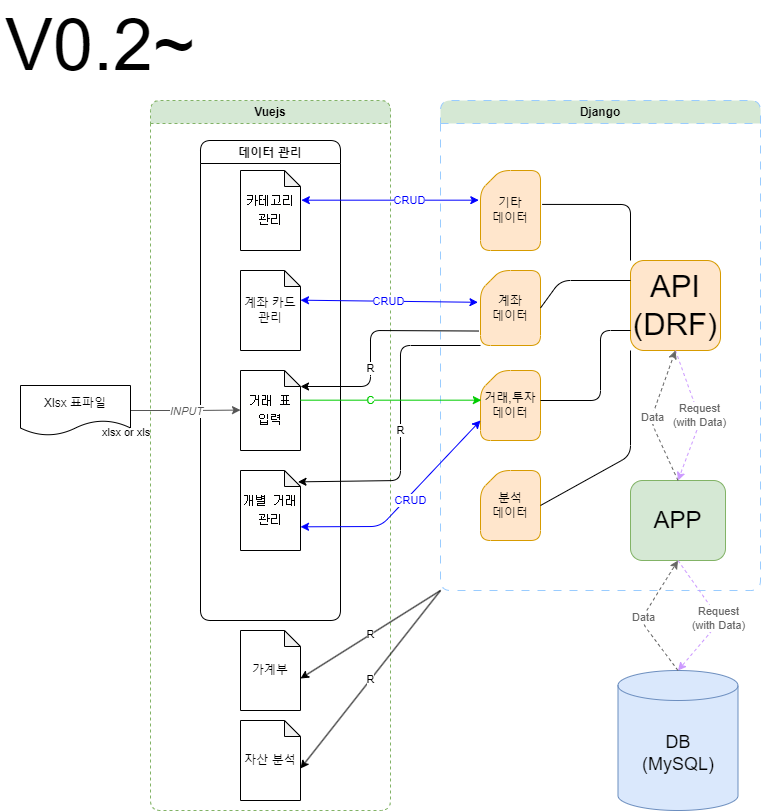

The diagram above was exported from draw.io. Its source (the exported page's mxGraphModel, read from the mxfile embedded in the PNG):
<mxGraphModel dx="1418" dy="828" grid="1" gridSize="10" guides="1" tooltips="1" connect="1" arrows="1" fold="1" page="1" pageScale="1" pageWidth="827" pageHeight="1169" math="0" shadow="0">
  <root>
    <mxCell id="0" />
    <mxCell id="1" parent="0" />
    <mxCell id="W0sx3qLAFG47UurR3J45-2" value="Vuejs" style="swimlane;whiteSpace=wrap;html=1;dashed=1;fillColor=#d5e8d4;strokeColor=#82b366;rounded=1;" parent="1" vertex="1">
      <mxGeometry x="150" y="100" width="240" height="710" as="geometry">
        <mxRectangle x="150" y="100" width="70" height="30" as="alternateBounds" />
      </mxGeometry>
    </mxCell>
    <mxCell id="W0sx3qLAFG47UurR3J45-10" value="데이터 관리" style="swimlane;rounded=1;" parent="W0sx3qLAFG47UurR3J45-2" vertex="1">
      <mxGeometry x="50" y="40" width="140" height="480" as="geometry" />
    </mxCell>
    <mxCell id="W0sx3qLAFG47UurR3J45-11" value="계좌 카드 관리" style="shape=note;whiteSpace=wrap;html=1;backgroundOutline=1;darkOpacity=0.05;size=16;rounded=1;" parent="W0sx3qLAFG47UurR3J45-10" vertex="1">
      <mxGeometry x="40" y="130" width="60" height="80" as="geometry" />
    </mxCell>
    <mxCell id="W0sx3qLAFG47UurR3J45-12" value="&lt;div style=&quot;background-color: rgb(255, 255, 254); font-family: Consolas, &amp;quot;Courier New&amp;quot;, monospace; line-height: 19px;&quot;&gt;&lt;font style=&quot;font-size: 12px;&quot;&gt;거래 표 입력&lt;/font&gt;&lt;/div&gt;" style="shape=note;whiteSpace=wrap;html=1;backgroundOutline=1;darkOpacity=0.05;size=16;rounded=1;" parent="W0sx3qLAFG47UurR3J45-10" vertex="1">
      <mxGeometry x="40" y="230" width="60" height="80" as="geometry" />
    </mxCell>
    <mxCell id="W0sx3qLAFG47UurR3J45-13" value="&lt;div style=&quot;background-color: rgb(255, 255, 254); font-family: Consolas, &amp;quot;Courier New&amp;quot;, monospace; line-height: 19px;&quot;&gt;&lt;font style=&quot;font-size: 12px;&quot;&gt;개별 거래&lt;/font&gt;&lt;/div&gt;&lt;div style=&quot;background-color: rgb(255, 255, 254); font-family: Consolas, &amp;quot;Courier New&amp;quot;, monospace; line-height: 19px;&quot;&gt;관리&lt;/div&gt;" style="shape=note;whiteSpace=wrap;html=1;backgroundOutline=1;darkOpacity=0.05;size=16;rounded=1;" parent="W0sx3qLAFG47UurR3J45-10" vertex="1">
      <mxGeometry x="40" y="330" width="60" height="80" as="geometry" />
    </mxCell>
    <mxCell id="W0sx3qLAFG47UurR3J45-14" value="&lt;div style=&quot;background-color: rgb(255, 255, 254); font-family: Consolas, &amp;quot;Courier New&amp;quot;, monospace; line-height: 19px;&quot;&gt;카테고리 관리&lt;/div&gt;" style="shape=note;whiteSpace=wrap;html=1;backgroundOutline=1;darkOpacity=0.05;size=16;rounded=1;" parent="W0sx3qLAFG47UurR3J45-10" vertex="1">
      <mxGeometry x="40" y="30" width="60" height="80" as="geometry" />
    </mxCell>
    <mxCell id="HfqvEOdUiU-7AvDZIqYo-6" value="" style="endArrow=classic;html=1;rounded=1;exitX=1;exitY=0.5;exitDx=0;exitDy=0;strokeColor=#555555;" parent="W0sx3qLAFG47UurR3J45-10" source="HfqvEOdUiU-7AvDZIqYo-4" edge="1">
      <mxGeometry relative="1" as="geometry">
        <mxPoint x="-120" y="269.58" as="sourcePoint" />
        <mxPoint x="40" y="269.58" as="targetPoint" />
        <Array as="points">
          <mxPoint x="-10" y="270" />
        </Array>
      </mxGeometry>
    </mxCell>
    <mxCell id="HfqvEOdUiU-7AvDZIqYo-7" value="&lt;i&gt;&lt;font color=&quot;#555555&quot;&gt;INPUT&lt;/font&gt;&lt;/i&gt;" style="edgeLabel;resizable=0;html=1;align=center;verticalAlign=middle;rounded=1;" parent="HfqvEOdUiU-7AvDZIqYo-6" connectable="0" vertex="1">
      <mxGeometry relative="1" as="geometry" />
    </mxCell>
    <mxCell id="HfqvEOdUiU-7AvDZIqYo-8" value="xlsx or xls" style="edgeLabel;resizable=0;html=1;align=left;verticalAlign=bottom;rounded=1;" parent="HfqvEOdUiU-7AvDZIqYo-6" connectable="0" vertex="1">
      <mxGeometry x="-1" relative="1" as="geometry">
        <mxPoint x="-30" y="30" as="offset" />
      </mxGeometry>
    </mxCell>
    <mxCell id="W0sx3qLAFG47UurR3J45-15" value="가계부" style="shape=note;whiteSpace=wrap;html=1;backgroundOutline=1;darkOpacity=0.05;size=16;rounded=1;" parent="W0sx3qLAFG47UurR3J45-2" vertex="1">
      <mxGeometry x="90" y="530" width="60" height="80" as="geometry" />
    </mxCell>
    <mxCell id="W0sx3qLAFG47UurR3J45-16" value="자산 분석" style="shape=note;whiteSpace=wrap;html=1;backgroundOutline=1;darkOpacity=0.05;size=16;rounded=1;" parent="W0sx3qLAFG47UurR3J45-2" vertex="1">
      <mxGeometry x="90" y="620" width="60" height="80" as="geometry" />
    </mxCell>
    <mxCell id="W0sx3qLAFG47UurR3J45-3" value="Django" style="swimlane;whiteSpace=wrap;html=1;dashed=1;dashPattern=8 8;fillColor=#d5e8d4;strokeColor=#99CCFF;rounded=1;" parent="1" vertex="1">
      <mxGeometry x="440" y="100" width="320" height="490" as="geometry">
        <mxRectangle x="440" y="100" width="80" height="30" as="alternateBounds" />
      </mxGeometry>
    </mxCell>
    <mxCell id="W0sx3qLAFG47UurR3J45-19" value="&lt;font style=&quot;font-size: 31px;&quot;&gt;API&lt;br&gt;(DRF)&lt;br&gt;&lt;/font&gt;" style="whiteSpace=wrap;html=1;aspect=fixed;fillColor=#ffe6cc;strokeColor=#d79b00;rounded=1;" parent="W0sx3qLAFG47UurR3J45-3" vertex="1">
      <mxGeometry x="190" y="160" width="90" height="90" as="geometry" />
    </mxCell>
    <mxCell id="W0sx3qLAFG47UurR3J45-20" value="&lt;span style=&quot;font-size: 24px;&quot;&gt;APP&lt;/span&gt;" style="rounded=1;whiteSpace=wrap;html=1;fillColor=#d5e8d4;strokeColor=#82b366;" parent="W0sx3qLAFG47UurR3J45-3" vertex="1">
      <mxGeometry x="190" y="380" width="95" height="80" as="geometry" />
    </mxCell>
    <mxCell id="W0sx3qLAFG47UurR3J45-23" value="계좌&lt;br&gt;데이터" style="shape=card;whiteSpace=wrap;html=1;size=20;fillColor=#ffe6cc;strokeColor=#d79b00;rounded=1;" parent="W0sx3qLAFG47UurR3J45-3" vertex="1">
      <mxGeometry x="40" y="170" width="60" height="75" as="geometry" />
    </mxCell>
    <mxCell id="W0sx3qLAFG47UurR3J45-24" value="거래,투자&lt;br&gt;데이터" style="shape=card;whiteSpace=wrap;html=1;size=20;fillColor=#ffe6cc;strokeColor=#d79b00;rounded=1;" parent="W0sx3qLAFG47UurR3J45-3" vertex="1">
      <mxGeometry x="40" y="270" width="60" height="70" as="geometry" />
    </mxCell>
    <mxCell id="W0sx3qLAFG47UurR3J45-25" value="분석&lt;br&gt;데이터" style="shape=card;whiteSpace=wrap;html=1;size=20;fillColor=#ffe6cc;strokeColor=#d79b00;rounded=1;" parent="W0sx3qLAFG47UurR3J45-3" vertex="1">
      <mxGeometry x="40" y="370" width="60" height="70" as="geometry" />
    </mxCell>
    <mxCell id="W0sx3qLAFG47UurR3J45-26" value="기타&lt;br&gt;데이터" style="shape=card;whiteSpace=wrap;html=1;size=20;fillColor=#ffe6cc;strokeColor=#d79b00;rounded=1;" parent="W0sx3qLAFG47UurR3J45-3" vertex="1">
      <mxGeometry x="40" y="70" width="60" height="80" as="geometry" />
    </mxCell>
    <mxCell id="W0sx3qLAFG47UurR3J45-27" value="" style="endArrow=none;html=1;rounded=1;entryX=1;entryY=0.5;entryDx=0;entryDy=0;entryPerimeter=0;exitX=0;exitY=1;exitDx=0;exitDy=0;" parent="W0sx3qLAFG47UurR3J45-3" source="W0sx3qLAFG47UurR3J45-19" target="W0sx3qLAFG47UurR3J45-25" edge="1">
      <mxGeometry width="50" height="50" relative="1" as="geometry">
        <mxPoint x="200" y="310" as="sourcePoint" />
        <mxPoint x="150" y="285" as="targetPoint" />
        <Array as="points">
          <mxPoint x="190" y="355" />
        </Array>
      </mxGeometry>
    </mxCell>
    <mxCell id="W0sx3qLAFG47UurR3J45-31" value="" style="endArrow=none;html=1;rounded=1;entryX=1;entryY=0.5;entryDx=0;entryDy=0;entryPerimeter=0;" parent="W0sx3qLAFG47UurR3J45-3" target="W0sx3qLAFG47UurR3J45-23" edge="1">
      <mxGeometry width="50" height="50" relative="1" as="geometry">
        <mxPoint x="190" y="180" as="sourcePoint" />
        <mxPoint x="120" y="170" as="targetPoint" />
        <Array as="points">
          <mxPoint x="120" y="180" />
        </Array>
      </mxGeometry>
    </mxCell>
    <mxCell id="W0sx3qLAFG47UurR3J45-32" value="" style="endArrow=none;html=1;rounded=1;" parent="W0sx3qLAFG47UurR3J45-3" edge="1">
      <mxGeometry width="50" height="50" relative="1" as="geometry">
        <mxPoint x="190" y="230" as="sourcePoint" />
        <mxPoint x="100" y="300" as="targetPoint" />
        <Array as="points">
          <mxPoint x="160" y="230" />
          <mxPoint x="160" y="300" />
        </Array>
      </mxGeometry>
    </mxCell>
    <mxCell id="W0sx3qLAFG47UurR3J45-30" value="" style="endArrow=none;html=1;rounded=1;entryX=1.028;entryY=0.424;entryDx=0;entryDy=0;entryPerimeter=0;exitX=0;exitY=0;exitDx=0;exitDy=0;" parent="W0sx3qLAFG47UurR3J45-3" source="W0sx3qLAFG47UurR3J45-19" target="W0sx3qLAFG47UurR3J45-26" edge="1">
      <mxGeometry width="50" height="50" relative="1" as="geometry">
        <mxPoint x="140" y="270" as="sourcePoint" />
        <mxPoint x="110" y="380" as="targetPoint" />
        <Array as="points">
          <mxPoint x="190" y="104" />
        </Array>
      </mxGeometry>
    </mxCell>
    <mxCell id="W0sx3qLAFG47UurR3J45-49" value="" style="endArrow=classic;html=1;rounded=1;entryX=0.5;entryY=0;entryDx=0;entryDy=0;exitX=0.5;exitY=1;exitDx=0;exitDy=0;fontColor=default;dashed=1;strokeColor=#CC99FF;flowAnimation=1;" parent="W0sx3qLAFG47UurR3J45-3" source="W0sx3qLAFG47UurR3J45-19" target="W0sx3qLAFG47UurR3J45-20" edge="1">
      <mxGeometry relative="1" as="geometry">
        <mxPoint x="280" y="280" as="sourcePoint" />
        <mxPoint x="300" y="280" as="targetPoint" />
        <Array as="points">
          <mxPoint x="260" y="320" />
        </Array>
      </mxGeometry>
    </mxCell>
    <mxCell id="W0sx3qLAFG47UurR3J45-50" value="&lt;font color=&quot;#666666&quot;&gt;Request&lt;br&gt;(with Data)&lt;/font&gt;" style="edgeLabel;resizable=0;html=1;align=center;verticalAlign=middle;rounded=1;" parent="W0sx3qLAFG47UurR3J45-49" connectable="0" vertex="1">
      <mxGeometry relative="1" as="geometry" />
    </mxCell>
    <mxCell id="W0sx3qLAFG47UurR3J45-45" value="" style="endArrow=classic;html=1;rounded=1;exitX=0.5;exitY=0;exitDx=0;exitDy=0;entryX=0.5;entryY=1;entryDx=0;entryDy=0;fontColor=#808080;dashed=1;strokeColor=#666666;flowAnimation=1;" parent="W0sx3qLAFG47UurR3J45-3" source="W0sx3qLAFG47UurR3J45-20" target="W0sx3qLAFG47UurR3J45-19" edge="1">
      <mxGeometry relative="1" as="geometry">
        <mxPoint x="200" y="340" as="sourcePoint" />
        <mxPoint x="260" y="280" as="targetPoint" />
        <Array as="points">
          <mxPoint x="210" y="320" />
        </Array>
      </mxGeometry>
    </mxCell>
    <mxCell id="W0sx3qLAFG47UurR3J45-46" value="&lt;font color=&quot;#666666&quot;&gt;Data&lt;/font&gt;" style="edgeLabel;resizable=0;html=1;align=center;verticalAlign=middle;rounded=1;" parent="W0sx3qLAFG47UurR3J45-45" connectable="0" vertex="1">
      <mxGeometry relative="1" as="geometry" />
    </mxCell>
    <mxCell id="W0sx3qLAFG47UurR3J45-17" value="&lt;font style=&quot;font-size: 18px;&quot;&gt;DB&lt;br&gt;(MySQL)&lt;/font&gt;" style="shape=cylinder3;whiteSpace=wrap;html=1;boundedLbl=1;backgroundOutline=1;size=15;fillColor=#dae8fc;strokeColor=#6c8ebf;rounded=1;" parent="1" vertex="1">
      <mxGeometry x="617.5" y="670" width="120" height="140" as="geometry" />
    </mxCell>
    <mxCell id="W0sx3qLAFG47UurR3J45-21" value="&lt;font style=&quot;font-size: 72px;&quot;&gt;V0.2~&lt;/font&gt;" style="text;html=1;strokeColor=none;fillColor=none;align=center;verticalAlign=middle;whiteSpace=wrap;rounded=1;" parent="1" vertex="1">
      <mxGeometry width="200" height="90" as="geometry" />
    </mxCell>
    <mxCell id="W0sx3qLAFG47UurR3J45-33" value="&lt;font color=&quot;#0000ff&quot;&gt;CRUD&lt;/font&gt;" style="endArrow=classic;startArrow=classic;html=1;rounded=1;entryX=1;entryY=0.371;entryDx=0;entryDy=0;entryPerimeter=0;strokeColor=#0000FF;exitX=-0.042;exitY=0.424;exitDx=0;exitDy=0;exitPerimeter=0;" parent="1" source="W0sx3qLAFG47UurR3J45-23" target="W0sx3qLAFG47UurR3J45-11" edge="1">
      <mxGeometry width="50" height="50" relative="1" as="geometry">
        <mxPoint x="480" y="190" as="sourcePoint" />
        <mxPoint x="320" y="460" as="targetPoint" />
      </mxGeometry>
    </mxCell>
    <mxCell id="W0sx3qLAFG47UurR3J45-37" value="R" style="endArrow=classic;html=1;rounded=1;entryX=0;entryY=0;entryDx=60;entryDy=16;entryPerimeter=0;exitX=-0.028;exitY=0.807;exitDx=0;exitDy=0;exitPerimeter=0;" parent="1" source="W0sx3qLAFG47UurR3J45-23" target="W0sx3qLAFG47UurR3J45-12" edge="1">
      <mxGeometry x="0.25" width="50" height="50" relative="1" as="geometry">
        <mxPoint x="480" y="210" as="sourcePoint" />
        <mxPoint x="240" y="350" as="targetPoint" />
        <Array as="points">
          <mxPoint x="370" y="330" />
          <mxPoint x="370" y="386" />
        </Array>
        <mxPoint as="offset" />
      </mxGeometry>
    </mxCell>
    <mxCell id="W0sx3qLAFG47UurR3J45-38" value="R" style="endArrow=classic;html=1;rounded=1;entryX=0;entryY=0;entryDx=60;entryDy=48;entryPerimeter=0;exitX=0;exitY=1;exitDx=0;exitDy=0;" parent="1" source="W0sx3qLAFG47UurR3J45-3" target="W0sx3qLAFG47UurR3J45-15" edge="1">
      <mxGeometry width="50" height="50" relative="1" as="geometry">
        <mxPoint x="440" y="530" as="sourcePoint" />
        <mxPoint x="360" y="680" as="targetPoint" />
        <Array as="points" />
      </mxGeometry>
    </mxCell>
    <mxCell id="W0sx3qLAFG47UurR3J45-39" value="R" style="endArrow=classic;html=1;rounded=1;entryX=0;entryY=0;entryDx=60;entryDy=48;entryPerimeter=0;exitX=0;exitY=1;exitDx=0;exitDy=0;" parent="1" source="W0sx3qLAFG47UurR3J45-3" target="W0sx3qLAFG47UurR3J45-16" edge="1">
      <mxGeometry width="50" height="50" relative="1" as="geometry">
        <mxPoint x="460" y="650" as="sourcePoint" />
        <mxPoint x="360" y="760" as="targetPoint" />
      </mxGeometry>
    </mxCell>
    <mxCell id="W0sx3qLAFG47UurR3J45-35" value="R" style="endArrow=classic;html=1;rounded=1;exitX=0;exitY=1;exitDx=0;exitDy=0;exitPerimeter=0;entryX=0.958;entryY=0.142;entryDx=0;entryDy=0;entryPerimeter=0;" parent="1" source="W0sx3qLAFG47UurR3J45-23" target="W0sx3qLAFG47UurR3J45-13" edge="1">
      <mxGeometry x="0.0393" width="50" height="50" relative="1" as="geometry">
        <mxPoint x="540" y="160" as="sourcePoint" />
        <mxPoint x="630" y="100" as="targetPoint" />
        <Array as="points">
          <mxPoint x="400" y="345" />
          <mxPoint x="400" y="480" />
        </Array>
        <mxPoint as="offset" />
      </mxGeometry>
    </mxCell>
    <mxCell id="W0sx3qLAFG47UurR3J45-40" value="&lt;font color=&quot;#00cc00&quot;&gt;C&lt;/font&gt;" style="endArrow=classic;html=1;rounded=1;entryX=0.014;entryY=0.424;entryDx=0;entryDy=0;entryPerimeter=0;strokeColor=#00CC00;exitX=1;exitY=0.371;exitDx=0;exitDy=0;exitPerimeter=0;" parent="1" source="W0sx3qLAFG47UurR3J45-12" target="W0sx3qLAFG47UurR3J45-24" edge="1">
      <mxGeometry x="-0.2258" width="50" height="50" relative="1" as="geometry">
        <mxPoint x="300" y="320" as="sourcePoint" />
        <mxPoint x="410" y="370" as="targetPoint" />
        <Array as="points" />
        <mxPoint as="offset" />
      </mxGeometry>
    </mxCell>
    <mxCell id="W0sx3qLAFG47UurR3J45-41" value="&lt;font color=&quot;#0000ff&quot;&gt;CRUD&lt;/font&gt;" style="endArrow=classic;startArrow=classic;html=1;rounded=1;strokeColor=#0000FF;entryX=0;entryY=0.714;entryDx=0;entryDy=0;entryPerimeter=0;exitX=1;exitY=0.704;exitDx=0;exitDy=0;exitPerimeter=0;" parent="1" source="W0sx3qLAFG47UurR3J45-13" target="W0sx3qLAFG47UurR3J45-24" edge="1">
      <mxGeometry x="0.0587" y="-4" width="50" height="50" relative="1" as="geometry">
        <mxPoint x="300" y="400" as="sourcePoint" />
        <mxPoint x="480" y="300" as="targetPoint" />
        <Array as="points">
          <mxPoint x="380" y="526" />
        </Array>
        <mxPoint as="offset" />
      </mxGeometry>
    </mxCell>
    <mxCell id="W0sx3qLAFG47UurR3J45-43" value="&lt;font color=&quot;#0000ff&quot;&gt;CRUD&lt;/font&gt;" style="endArrow=classic;startArrow=classic;html=1;rounded=1;strokeColor=#0000FF;exitX=1.014;exitY=0.371;exitDx=0;exitDy=0;exitPerimeter=0;entryX=-0.028;entryY=0.371;entryDx=0;entryDy=0;entryPerimeter=0;" parent="1" source="W0sx3qLAFG47UurR3J45-14" target="W0sx3qLAFG47UurR3J45-26" edge="1">
      <mxGeometry x="0.2222" width="50" height="50" relative="1" as="geometry">
        <mxPoint x="350" y="200" as="sourcePoint" />
        <mxPoint x="450" y="200" as="targetPoint" />
        <Array as="points" />
        <mxPoint as="offset" />
      </mxGeometry>
    </mxCell>
    <mxCell id="W0sx3qLAFG47UurR3J45-51" value="" style="endArrow=classic;html=1;rounded=1;exitX=0.5;exitY=0;exitDx=0;exitDy=0;exitPerimeter=0;entryX=0.5;entryY=1;entryDx=0;entryDy=0;fontColor=#808080;dashed=1;strokeColor=#666666;flowAnimation=1;" parent="1" source="W0sx3qLAFG47UurR3J45-17" target="W0sx3qLAFG47UurR3J45-20" edge="1">
      <mxGeometry relative="1" as="geometry">
        <mxPoint x="770" y="680" as="sourcePoint" />
        <mxPoint x="830" y="620" as="targetPoint" />
        <Array as="points">
          <mxPoint x="640" y="620" />
        </Array>
      </mxGeometry>
    </mxCell>
    <mxCell id="W0sx3qLAFG47UurR3J45-52" value="&lt;font color=&quot;#666666&quot;&gt;Data&lt;/font&gt;" style="edgeLabel;resizable=0;html=1;align=center;verticalAlign=middle;rounded=1;" parent="W0sx3qLAFG47UurR3J45-51" connectable="0" vertex="1">
      <mxGeometry relative="1" as="geometry" />
    </mxCell>
    <mxCell id="W0sx3qLAFG47UurR3J45-47" value="" style="endArrow=classic;html=1;rounded=1;entryX=0.5;entryY=0;entryDx=0;entryDy=0;entryPerimeter=0;exitX=0.5;exitY=1;exitDx=0;exitDy=0;fontColor=#CC99FF;dashed=1;strokeColor=#CC99FF;orthogonalLoop=0;flowAnimation=1;" parent="1" source="W0sx3qLAFG47UurR3J45-20" target="W0sx3qLAFG47UurR3J45-17" edge="1">
      <mxGeometry relative="1" as="geometry">
        <mxPoint x="720" y="560" as="sourcePoint" />
        <mxPoint x="720" y="420" as="targetPoint" />
        <Array as="points">
          <mxPoint x="720" y="620" />
        </Array>
      </mxGeometry>
    </mxCell>
    <mxCell id="W0sx3qLAFG47UurR3J45-48" value="&lt;font color=&quot;#666666&quot;&gt;Request&lt;br&gt;(with Data)&lt;/font&gt;" style="edgeLabel;resizable=0;html=1;align=center;verticalAlign=middle;rounded=1;" parent="W0sx3qLAFG47UurR3J45-47" connectable="0" vertex="1">
      <mxGeometry relative="1" as="geometry" />
    </mxCell>
    <mxCell id="HfqvEOdUiU-7AvDZIqYo-4" value="Xlsx 표파일" style="shape=document;whiteSpace=wrap;html=1;boundedLbl=1;rounded=1;" parent="1" vertex="1">
      <mxGeometry x="20" y="385" width="110" height="50" as="geometry" />
    </mxCell>
  </root>
</mxGraphModel>